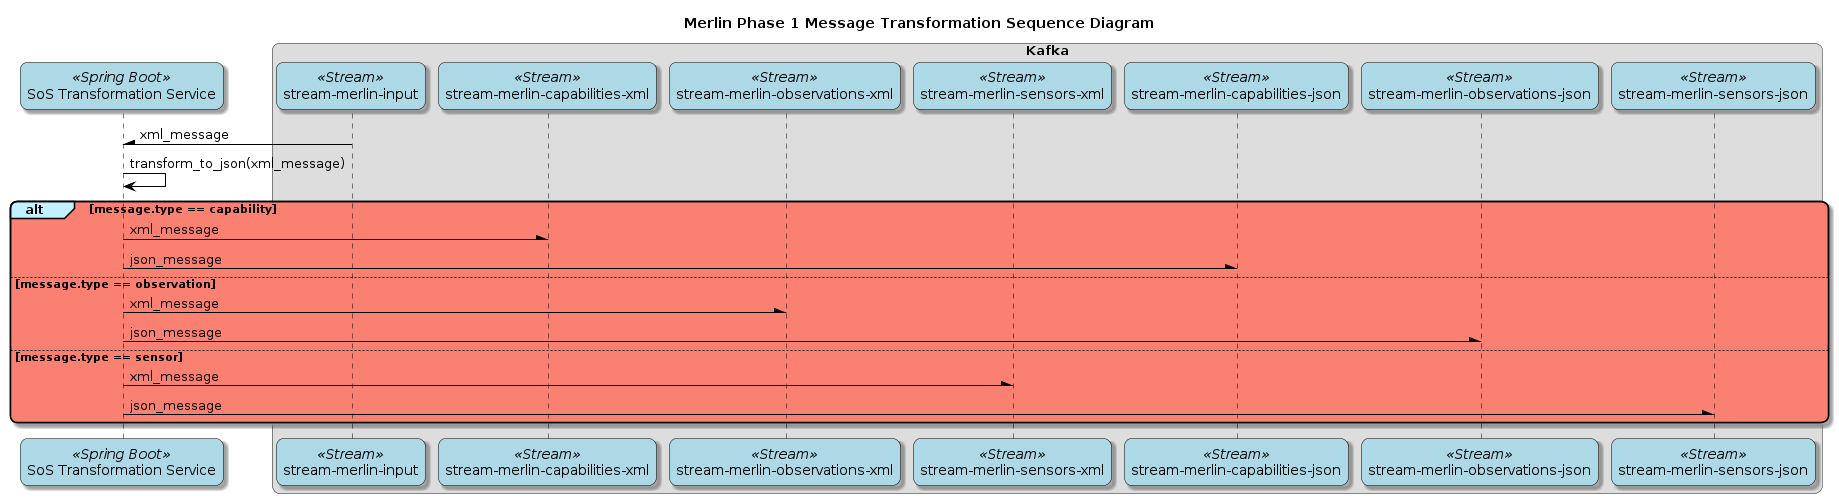

The diagram above was rendered by PlantUML. Its source (embedded in the PNG):
@startuml
    !include /home/dcruver/Public/static/plantuml/stylesheet.iuml

  participant "SoS Transformation Service" as sos_routing << Spring Boot >>

  box Kafka
    participant "stream-merlin-input" as input << Stream >>
    participant "stream-merlin-capabilities-xml" as cap << Stream >>
    participant "stream-merlin-observations-xml" as obs << Stream >>
    participant "stream-merlin-sensors-xml" as sensors << Stream >>
    participant "stream-merlin-capabilities-json" as capj << Stream >>
    participant "stream-merlin-observations-json" as obsj << Stream >>
    participant "stream-merlin-sensors-json" as sensorsj << Stream >>
  end box

    input -\ sos_routing : xml_message
    sos_routing -> sos_routing: transform_to_json(xml_message)

    alt #salmon message.type == capability
      sos_routing -\ cap: xml_message
      sos_routing -\ capj: json_message
    else message.type == observation
      sos_routing -\ obs: xml_message
      sos_routing -\ obsj: json_message
    else message.type == sensor
      sos_routing -\ sensors: xml_message
      sos_routing -\ sensorsj: json_message
    end alt

    title Merlin Phase 1 Message Transformation Sequence Diagram
@enduml